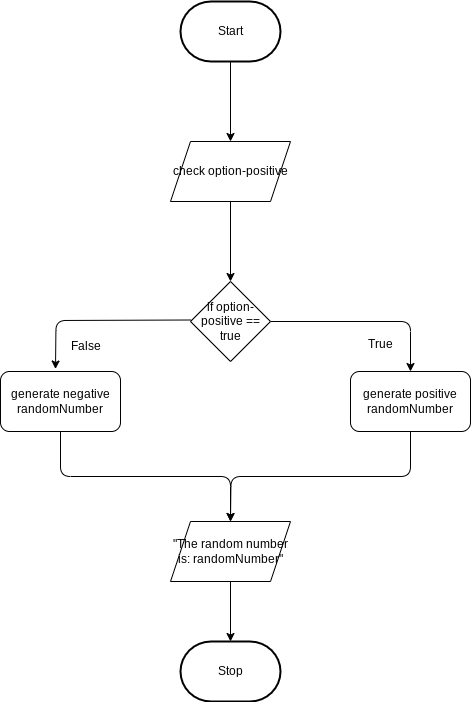

The diagram above was exported from draw.io. Its source (the exported page's mxGraphModel, read from the mxfile embedded in the PNG):
<mxGraphModel dx="1622" dy="613" grid="1" gridSize="10" guides="1" tooltips="1" connect="1" arrows="1" fold="1" page="1" pageScale="1" pageWidth="850" pageHeight="1100" math="0" shadow="0">
  <root>
    <mxCell id="0" />
    <mxCell id="1" parent="0" />
    <mxCell id="4" style="edgeStyle=none;html=1;exitX=0.5;exitY=1;exitDx=0;exitDy=0;exitPerimeter=0;entryX=0.5;entryY=0;entryDx=0;entryDy=0;" parent="1" source="5" edge="1">
      <mxGeometry relative="1" as="geometry">
        <mxPoint x="220" y="340" as="targetPoint" />
      </mxGeometry>
    </mxCell>
    <mxCell id="5" value="Start" style="strokeWidth=2;html=1;shape=mxgraph.flowchart.terminator;whiteSpace=wrap;" parent="1" vertex="1">
      <mxGeometry x="170" y="200" width="100" height="60" as="geometry" />
    </mxCell>
    <mxCell id="8" style="edgeStyle=none;html=1;exitX=0.5;exitY=1;exitDx=0;exitDy=0;entryX=0.5;entryY=0;entryDx=0;entryDy=0;" parent="1" target="11" edge="1">
      <mxGeometry relative="1" as="geometry">
        <mxPoint x="220" y="400" as="sourcePoint" />
      </mxGeometry>
    </mxCell>
    <mxCell id="11" value="if option-positive == true" style="rhombus;whiteSpace=wrap;html=1;" parent="1" vertex="1">
      <mxGeometry x="180" y="480" width="80" height="80" as="geometry" />
    </mxCell>
    <mxCell id="18" value="Stop" style="strokeWidth=2;html=1;shape=mxgraph.flowchart.terminator;whiteSpace=wrap;" parent="1" vertex="1">
      <mxGeometry x="170" y="840" width="100" height="60" as="geometry" />
    </mxCell>
    <mxCell id="20" style="edgeStyle=orthogonalEdgeStyle;html=1;exitX=1;exitY=0.5;exitDx=0;exitDy=0;entryX=0.5;entryY=0;entryDx=0;entryDy=0;" parent="1" source="11" target="26" edge="1">
      <mxGeometry relative="1" as="geometry">
        <mxPoint x="400" y="450" as="targetPoint" />
      </mxGeometry>
    </mxCell>
    <mxCell id="24" value="check option-positive" style="shape=parallelogram;perimeter=parallelogramPerimeter;whiteSpace=wrap;html=1;fixedSize=1;" parent="1" vertex="1">
      <mxGeometry x="160" y="340" width="120" height="60" as="geometry" />
    </mxCell>
    <mxCell id="37" style="edgeStyle=orthogonalEdgeStyle;html=1;exitX=0.5;exitY=1;exitDx=0;exitDy=0;" edge="1" parent="1" source="26">
      <mxGeometry relative="1" as="geometry">
        <mxPoint x="220" y="720" as="targetPoint" />
      </mxGeometry>
    </mxCell>
    <mxCell id="26" value="generate positive randomNumber" style="rounded=1;whiteSpace=wrap;html=1;" parent="1" vertex="1">
      <mxGeometry x="340" y="570" width="120" height="60" as="geometry" />
    </mxCell>
    <mxCell id="28" value="&lt;span style=&quot;color: rgb(0, 0, 0);&quot;&gt;&quot;The random number is: randomNumber&quot;&lt;/span&gt;" style="shape=parallelogram;perimeter=parallelogramPerimeter;whiteSpace=wrap;html=1;fixedSize=1;" parent="1" vertex="1">
      <mxGeometry x="160" y="720" width="120" height="60" as="geometry" />
    </mxCell>
    <mxCell id="29" value="" style="endArrow=classic;html=1;exitX=0.5;exitY=1;exitDx=0;exitDy=0;entryX=0.5;entryY=0;entryDx=0;entryDy=0;entryPerimeter=0;" parent="1" source="28" target="18" edge="1">
      <mxGeometry width="50" height="50" relative="1" as="geometry">
        <mxPoint x="310" y="840" as="sourcePoint" />
        <mxPoint x="360" y="790" as="targetPoint" />
      </mxGeometry>
    </mxCell>
    <mxCell id="30" value="True" style="text;html=1;align=center;verticalAlign=middle;resizable=0;points=[];autosize=1;strokeColor=none;fillColor=none;" vertex="1" parent="1">
      <mxGeometry x="345" y="528" width="50" height="30" as="geometry" />
    </mxCell>
    <mxCell id="31" style="edgeStyle=orthogonalEdgeStyle;html=1;entryX=0.5;entryY=0;entryDx=0;entryDy=0;" edge="1" parent="1">
      <mxGeometry relative="1" as="geometry">
        <mxPoint x="45" y="567.5" as="targetPoint" />
        <mxPoint x="180" y="518.5" as="sourcePoint" />
      </mxGeometry>
    </mxCell>
    <mxCell id="36" style="edgeStyle=orthogonalEdgeStyle;html=1;exitX=0.5;exitY=1;exitDx=0;exitDy=0;entryX=0.5;entryY=0;entryDx=0;entryDy=0;" edge="1" parent="1" source="32" target="28">
      <mxGeometry relative="1" as="geometry" />
    </mxCell>
    <mxCell id="32" value="generate negative randomNumber" style="rounded=1;whiteSpace=wrap;html=1;" vertex="1" parent="1">
      <mxGeometry x="-10" y="570" width="120" height="60" as="geometry" />
    </mxCell>
    <mxCell id="33" value="False" style="text;html=1;align=center;verticalAlign=middle;resizable=0;points=[];autosize=1;strokeColor=none;fillColor=none;" vertex="1" parent="1">
      <mxGeometry x="50" y="530" width="50" height="30" as="geometry" />
    </mxCell>
  </root>
</mxGraphModel>